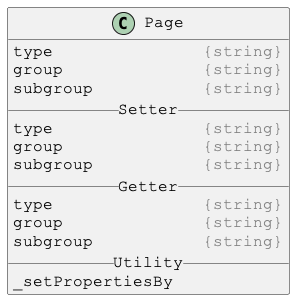

The diagram above was rendered by PlantUML. Its source (embedded in the PNG):
@startuml

skinparam DefaultFontSize 16
skinparam DefaultFontName Courier New

class Page {
type               <color:gray>{string}</color>
group              <color:gray>{string}</color>
subgroup           <color:gray>{string}</color>
__ Setter __
type               <color:gray>{string}</color>
group              <color:gray>{string}</color>
subgroup           <color:gray>{string}</color>
__ Getter __
type               <color:gray>{string}</color>
group              <color:gray>{string}</color>
subgroup           <color:gray>{string}</color>
__ Utility __
_setPropertiesBy
}

@enduml